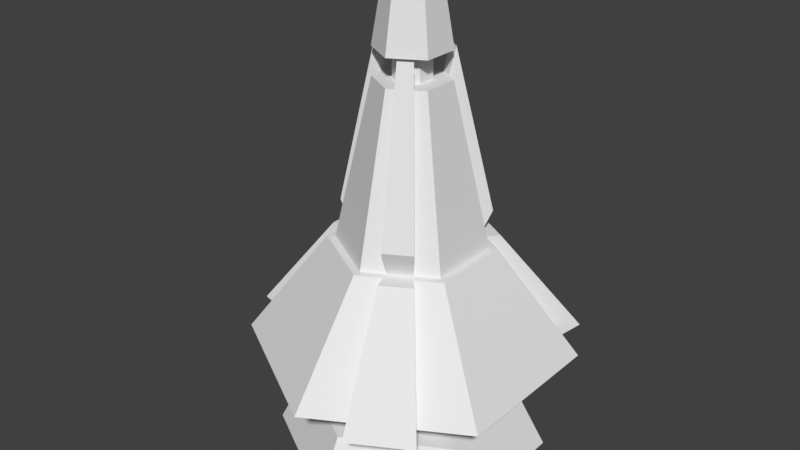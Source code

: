 # Source: Poison.blend  (saved by Blender 2.77.0; exported with 4.5.12 LTS)
import bpy
from mathutils import Matrix  # noqa: F401  (used for matrix-valued properties, if any)

bpy.ops.wm.read_factory_settings(use_empty=True)
scene = bpy.context.scene
scene.name = 'Scene'

# ---- collections
col_collection_1 = bpy.data.collections.new('Collection 1'); scene.collection.children.link(col_collection_1)

# ---- world
world_world = bpy.data.worlds.new('World'); scene.world = world_world
world_world.color = (0.05088, 0.05088, 0.05088)
world_world.use_sun_shadow = False
world_world.sun_shadow_jitter_overblur = 0.0
world_world.cycles.sampling_method = 'MANUAL'

# ---- meshes
me_cylinder = bpy.data.meshes.new('Cylinder')
me_cylinder.from_pydata([(4.346e-09, 1.25, 0.0), (0.0, 1.0, 0.5), (1.083, 0.625, 0.0), (0.866, 0.5, 0.5), (1.083, -0.625, 0.0), (0.866, -0.5, 0.5), (-1.049e-07, -1.25, 0.0), (-8.742e-08, -1.0, 0.5), (-1.083, -0.625, 0.0), (-0.866, -0.5, 0.5), (-1.083, 0.625, 0.0), (-0.866, 0.5, 0.5), (0.6495, 0.375, 0.5), (-4.967e-09, 0.75, 0.5), (0.6495, -0.375, 0.5), (-7.053e-08, -0.75, 0.5), (-0.6495, -0.375, 0.5), (-0.6495, 0.375, 0.5), (1.299, 0.75, 1.0), (9.934e-09, 1.5, 1.0), (1.299, -0.75, 1.0), (-1.212e-07, -1.5, 1.0), (-1.299, -0.75, 1.0), (-1.299, 0.75, 1.0), (0.6495, 0.375, 2.0), (-1.49e-08, 0.75, 2.0), (0.6495, -0.375, 2.0), (-8.047e-08, -0.75, 2.0), (-0.6495, -0.375, 2.0), (-0.6495, 0.375, 2.0), (0.5846, 0.3375, 2.0), (-2.136e-08, 0.675, 2.0), (0.5846, -0.3375, 2.0), (-8.037e-08, -0.675, 2.0), (-0.5846, -0.3375, 2.0), (-0.5846, 0.3375, 2.0), (0.2923, 0.1687, 3.5), (-5.042e-08, 0.3375, 3.5), (0.2923, -0.1688, 3.5), (-7.992e-08, -0.3375, 3.5), (-0.2923, -0.1688, 3.5), (-0.2923, 0.1687, 3.5), (0.1461, 0.08437, 3.5), (-6.494e-08, 0.1687, 3.5), (0.1461, -0.08438, 3.5), (-7.97e-08, -0.1688, 3.5), (-0.1461, -0.08438, 3.5), (-0.1461, 0.08437, 3.5), (0.1461, 0.08437, 3.75), (-6.494e-08, 0.1687, 3.75), (0.1461, -0.08438, 3.75), (-7.97e-08, -0.1688, 3.75), (-0.1461, -0.08438, 3.75), (-0.1461, 0.08437, 3.75), (0.2923, 0.1687, 3.75), (-5.042e-08, 0.3375, 3.75), (0.2923, -0.1688, 3.75), (-7.992e-08, -0.3375, 3.75), (-0.2923, -0.1688, 3.75), (-0.2923, 0.1687, 3.75), (0.2192, 0.1266, 4.25), (-5.768e-08, 0.2531, 4.25), (0.2192, -0.1266, 4.25), (-7.981e-08, -0.2531, 4.25), (-0.2192, -0.1266, 4.25), (-0.2192, 0.1266, 4.25), (-1.083, -0.2083, 0.0), (-1.083, 0.2083, 0.0), (-0.866, 0.1667, 0.5), (-0.866, -0.1667, 0.5), (-0.6495, 0.125, 0.5), (-0.6495, -0.125, 0.5), (-1.299, 0.25, 1.0), (-1.299, -0.25, 1.0), (-0.6495, 0.125, 2.0), (-0.6495, -0.125, 2.0), (-0.5846, 0.1125, 2.0), (-0.5846, -0.1125, 2.0), (-0.2923, 0.05625, 3.5), (-0.2923, -0.05625, 3.5), (-0.1461, 0.02812, 3.5), (-0.1461, -0.02813, 3.5), (-0.1461, 0.02812, 3.75), (-0.1461, -0.02813, 3.75), (-0.2923, 0.05625, 3.75), (-0.2923, -0.05625, 3.75), (-0.2192, 0.04219, 4.25), (-0.2192, -0.04219, 4.25), (0.3608, 1.042, 0.0), (0.7217, 0.8333, 0.0), (0.5774, 0.6667, 0.5), (0.2887, 0.8333, 0.5), (0.433, 0.5, 0.5), (0.2165, 0.625, 0.5), (0.866, 1.0, 1.0), (0.433, 1.25, 1.0), (0.433, 0.5, 2.0), (0.2165, 0.625, 2.0), (0.3897, 0.45, 2.0), (0.1949, 0.5625, 2.0), (0.1949, 0.225, 3.5), (0.09743, 0.2812, 3.5), (0.09743, 0.1125, 3.5), (0.04871, 0.1406, 3.5), (0.09743, 0.1125, 3.75), (0.04871, 0.1406, 3.75), (0.1949, 0.225, 3.75), (0.09743, 0.2812, 3.75), (0.1461, 0.1687, 4.25), (0.07307, 0.2109, 4.25), (0.7217, -0.8333, 0.0), (0.3608, -1.042, 0.0), (0.2887, -0.8333, 0.5), (0.5774, -0.6667, 0.5), (0.2165, -0.625, 0.5), (0.433, -0.5, 0.5), (0.433, -1.25, 1.0), (0.866, -1.0, 1.0), (0.2165, -0.625, 2.0), (0.433, -0.5, 2.0), (0.1949, -0.5625, 2.0), (0.3897, -0.45, 2.0), (0.09743, -0.2813, 3.5), (0.1949, -0.225, 3.5), (0.04871, -0.1406, 3.5), (0.09743, -0.1125, 3.5), (0.04871, -0.1406, 3.75), (0.09743, -0.1125, 3.75), (0.09743, -0.2813, 3.75), (0.1949, -0.225, 3.75), (0.07307, -0.2109, 4.25), (0.1461, -0.1688, 4.25), (-0.7794, 0.15, 0.55), (-0.7794, -0.15, 0.55), (-1.559, 0.3, 1.0), (-1.559, -0.3, 1.0), (-0.7794, 0.15, 2.0), (-0.7794, -0.15, 2.0), (-0.7015, 0.135, 2.25), (-0.7015, -0.135, 2.25), (-0.3507, 0.0675, 3.75), (-0.3507, -0.0675, 3.75), (0.5196, 0.6, 0.55), (0.2598, 0.75, 0.55), (1.039, 1.2, 1.0), (0.5196, 1.5, 1.0), (0.5196, 0.6, 2.0), (0.2598, 0.75, 2.0), (0.4677, 0.54, 2.25), (0.2338, 0.675, 2.25), (0.2338, 0.27, 3.75), (0.1169, 0.3375, 3.75), (0.2598, -0.75, 0.55), (0.5196, -0.6, 0.55), (0.5196, -1.5, 1.0), (1.039, -1.2, 1.0), (0.2598, -0.75, 2.0), (0.5196, -0.6, 2.0), (0.2338, -0.675, 2.25), (0.4677, -0.54, 2.25), (0.1169, -0.3375, 3.75), (0.2338, -0.27, 3.75)], [], [(89, 90, 3, 2), (2, 3, 5, 4), (111, 112, 7, 6), (6, 7, 9, 8), (113, 5, 14, 115), (67, 68, 11, 10), (10, 11, 1, 0), (0, 88, 89, 2, 4, 110, 111, 6, 8, 66, 67, 10), (14, 12, 18, 20), (1, 11, 17, 13), (9, 7, 15, 16), (5, 3, 12, 14), (69, 9, 16, 71), (91, 1, 13, 93), (95, 19, 25, 97), (71, 16, 22, 73), (115, 14, 20, 117), (93, 13, 19, 95), (13, 17, 23, 19), (16, 15, 21, 22), (75, 28, 34, 77), (19, 23, 29, 25), (22, 21, 27, 28), (20, 18, 24, 26), (73, 22, 28, 75), (117, 20, 26, 119), (31, 35, 41, 37), (119, 26, 32, 121), (97, 25, 31, 99), (25, 29, 35, 31), (28, 27, 33, 34), (26, 24, 30, 32), (79, 40, 46, 81), (34, 33, 39, 40), (32, 30, 36, 38), (77, 34, 40, 79), (121, 32, 38, 123), (99, 31, 37, 101), (43, 47, 53, 49), (123, 38, 44, 125), (101, 37, 43, 103), (37, 41, 47, 43), (40, 39, 45, 46), (38, 36, 42, 44), (83, 52, 58, 85), (46, 45, 51, 52), (44, 42, 48, 50), (81, 46, 52, 83), (125, 44, 50, 127), (103, 43, 49, 105), (55, 59, 65, 61), (127, 50, 56, 129), (105, 49, 55, 107), (49, 53, 59, 55), (52, 51, 57, 58), (50, 48, 54, 56), (60, 108, 109, 61, 65, 86, 87, 64, 63, 130, 131, 62), (58, 57, 63, 64), (56, 54, 60, 62), (85, 58, 64, 87), (129, 56, 62, 131), (107, 55, 61, 109), (59, 84, 86, 65), (84, 85, 87, 86), (47, 80, 82, 53), (80, 81, 83, 82), (53, 82, 84, 59), (82, 83, 85, 84), (35, 76, 78, 41), (76, 77, 139, 138), (41, 78, 80, 47), (78, 79, 81, 80), (23, 72, 74, 29), (96, 94, 144, 146), (29, 74, 76, 35), (74, 75, 77, 76), (17, 70, 72, 23), (97, 96, 146, 147), (11, 68, 70, 17), (68, 69, 71, 70), (8, 9, 69, 66), (66, 69, 68, 67), (54, 106, 108, 60), (106, 107, 109, 108), (48, 104, 106, 54), (104, 105, 107, 106), (42, 102, 104, 48), (102, 103, 105, 104), (36, 100, 102, 42), (100, 101, 103, 102), (30, 98, 100, 36), (118, 116, 154, 156), (24, 96, 98, 30), (96, 97, 99, 98), (12, 92, 94, 18), (71, 73, 135, 133), (18, 94, 96, 24), (93, 95, 145, 143), (3, 90, 92, 12), (90, 91, 93, 92), (0, 1, 91, 88), (88, 91, 90, 89), (57, 128, 130, 63), (128, 129, 131, 130), (51, 126, 128, 57), (126, 127, 129, 128), (45, 124, 126, 51), (124, 125, 127, 126), (39, 122, 124, 45), (122, 123, 125, 124), (33, 120, 122, 39), (72, 70, 132, 134), (27, 118, 120, 33), (118, 119, 121, 120), (21, 116, 118, 27), (75, 74, 136, 137), (15, 114, 116, 21), (94, 92, 142, 144), (7, 112, 114, 15), (112, 113, 115, 114), (4, 5, 113, 110), (110, 113, 112, 111), (138, 139, 141, 140), (134, 135, 137, 136), (132, 133, 135, 134), (148, 149, 151, 150), (142, 143, 145, 144), (144, 145, 147, 146), (158, 159, 161, 160), (154, 155, 157, 156), (152, 153, 155, 154), (117, 119, 157, 155), (95, 97, 147, 145), (119, 118, 156, 157), (116, 114, 152, 154), (98, 99, 149, 148), (79, 78, 140, 141), (115, 117, 155, 153), (120, 121, 159, 158), (78, 76, 138, 140), (101, 100, 150, 151), (77, 79, 141, 139), (123, 122, 160, 161), (100, 98, 148, 150), (70, 71, 133, 132), (74, 72, 134, 136), (99, 101, 151, 149), (73, 75, 137, 135), (122, 120, 158, 160), (92, 93, 143, 142), (121, 123, 161, 159), (114, 115, 153, 152)])
me_cylinder.use_remesh_preserve_volume = False
me_cylinder.use_remesh_preserve_attributes = False
me_cylinder.use_mirror_vertex_groups = False
me_cylinder.update()

# ---- objects
ob_cylinder = bpy.data.objects.new('Cylinder', me_cylinder)

# ---- transforms, parenting, visibility, modifiers, constraints
ob_cylinder.location = (0.0, 0.0, 0.0)
ob_cylinder.lineart.crease_threshold = 0.0

# ---- collection membership
col_collection_1.objects.link(ob_cylinder)

# ---- scene / render settings (as saved in the file)
scene.frame_start = 1; scene.frame_end = 250; scene.frame_set(1)
scene.render.engine = 'BLENDER_EEVEE_NEXT'
scene.render.resolution_percentage = 50
scene.render.dither_intensity = 0.0
scene.cycles.use_denoising = False
scene.cycles.samples = 128
scene.cycles.sampling_pattern = 'TABULATED_SOBOL'
scene.cycles.light_sampling_threshold = 0.0
scene.cycles.use_adaptive_sampling = False
scene.cycles.use_light_tree = False
scene.cycles.blur_glossy = 0.0
scene.cycles.sample_clamp_indirect = 0.0
scene.view_settings.view_transform = 'Standard'
bpy.context.view_layer.update()

# ---- added for rendering (the .blend has no active camera and no usable light): camera, sun
cam_auto = bpy.data.cameras.new('AutoCamera')
cam_auto.lens = 50.0
cam_auto.sensor_width = 36.0
cam_auto.clip_end = 1000.0
ob_auto_camera = bpy.data.objects.new('AutoCamera', cam_auto)
scene.collection.objects.link(ob_auto_camera)
ob_auto_camera.location = (5.36175, -6.58999, 6.51833)
ob_auto_camera.rotation_euler = (1.09748, -7.21219e-08, 0.694738)
scene.camera = ob_auto_camera
light_auto_sun = bpy.data.lights.new('AutoSun', 'SUN')
light_auto_sun.energy = 3.0
light_auto_sun.angle = 0.0523599
ob_auto_sun = bpy.data.objects.new('AutoSun', light_auto_sun)
scene.collection.objects.link(ob_auto_sun)
ob_auto_sun.rotation_euler = (0.872665, 0.174533, 0.523599)
bpy.context.view_layer.update()
